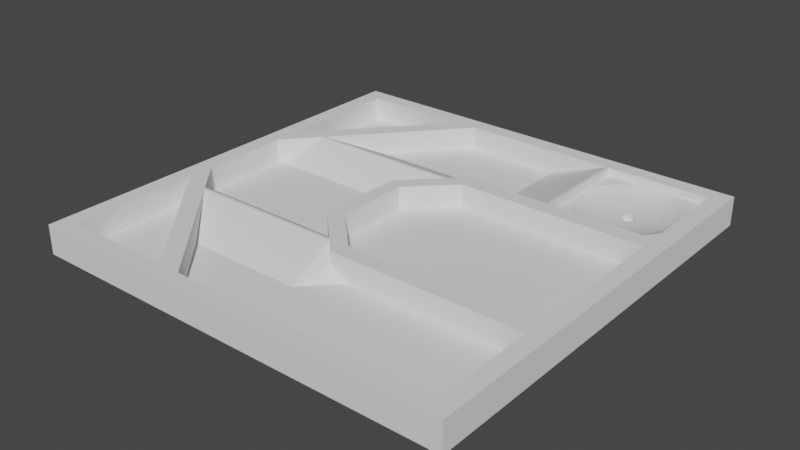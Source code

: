 # Source: levelDesign2.blend  (saved by Blender 4.2.66; exported with 4.5.12 LTS)
import bpy
from mathutils import Matrix  # noqa: F401  (used for matrix-valued properties, if any)

bpy.ops.wm.read_factory_settings(use_empty=True)
scene = bpy.context.scene
scene.name = 'Scene'

# ---- world
world_world = bpy.data.worlds.new('World'); scene.world = world_world
world_world.use_nodes = True; world_world.node_tree.nodes.clear()
_N = world_world.node_tree.nodes; _L = world_world.node_tree.links
n0 = _N.new('ShaderNodeOutputWorld'); n0.name = 'World Output'; n0.location = (300, 300)
n1 = _N.new('ShaderNodeBackground'); n1.name = 'Background'; n1.location = (10, 300)
n1.inputs[0].default_value = (0.05088, 0.05088, 0.05088, 1.0)
_L.new(n1.outputs[0], n0.inputs[0])
n0.is_active_output = True
world_world.color = (0.05088, 0.05088, 0.05088)
world_world.use_sun_shadow = False
world_world.sun_shadow_jitter_overblur = 0.0

# ---- meshes
me_cylinder = bpy.data.meshes.new('Cylinder')
me_cylinder.from_pydata([(4.42, 6.823, -8.513e-09), (-2.175, 2.05, 0.35), (-1.5, 1.717, 0.35), (-1.5, 1.717, -0.75), (0.456, 3.648, -0.75), (0.456, 3.648, 0.35), (0.2038, 4.42, 0.35), (9.226, 3.648, 0.35), (-9.226, 2.05, 0.35), (-10.0, 10.0, -1.0), (-9.226, 9.226, -0.75), (-10.0, 10.0, 0.35), (-9.226, 9.226, 0.35), (10.0, 10.0, -1.0), (10.0, 10.0, 0.35), (9.226, 9.226, 0.35), (9.226, 4.42, 0.35), (9.226, 3.648, -0.75), (-4.037, 9.226, 0.35), (-4.037, 9.226, -0.75), (-9.226, 3.29, -0.75), (-9.226, 3.29, 0.35), (-9.226, 2.05, -0.75), (-2.995, 9.226, -0.75), (-2.995, 9.226, 0.35), (-0.437, 3.778, 0.35), (-7.863, 3.64, 0.35), (-7.745, 3.778, 0.35), (-5.864, 5.972, -0.75), (1.125, 4.42, -0.75), (-0.4275, 5.972, -0.75), (-0.576, 3.64, 0.35), (-2.175, 2.05, -0.75), (0.2038, 4.42, -0.175), (1.456, 4.42, -0.75), (9.226, 9.226, 0.0), (9.226, 4.42, 0.0), (-2.175, -2.05, 0.35), (-1.5, -1.717, 0.35), (-1.5, -1.717, -0.75), (0.456, -3.648, -0.75), (0.456, -3.648, 0.35), (0.2038, -4.42, 0.35), (9.226, -3.648, 0.35), (-9.226, -2.05, 0.35), (-10.0, -10.0, -1.0), (-9.226, -9.226, -0.75), (-10.0, -10.0, 0.35), (-9.226, -9.226, 0.35), (10.0, -10.0, -1.0), (10.0, -10.0, 0.35), (9.226, -9.226, 0.35), (9.226, -4.42, 0.35), (9.226, -3.648, -0.75), (-4.037, -9.226, 0.35), (-4.037, -9.226, -0.75), (-9.226, -3.29, -0.75), (-9.226, -3.29, 0.35), (-9.226, -2.05, -0.75), (-2.995, -9.226, -0.75), (-2.995, -9.226, 0.35), (-0.437, -3.778, 0.35), (-7.863, -3.64, 0.35), (-7.745, -3.778, 0.35), (-5.864, -5.972, -0.75), (1.125, -4.42, -0.75), (-0.4275, -5.972, -0.75), (-0.576, -3.64, 0.35), (-2.175, -2.05, -0.75), (0.2038, -4.42, -0.175), (9.226, -9.226, -0.75), (9.226, -4.42, -0.75), (4.42, 4.42, 0.35), (4.271, 4.42, 0.35), (4.42, 9.226, 0.35), (4.271, 9.226, 0.35), (1.456, 9.226, -0.75), (4.42, 9.226, 0.0), (4.42, 4.42, 0.0), (6.823, 9.226, 0.35), (9.226, 6.823, 0.35), (6.823, 4.42, 0.35), (1.456, 6.822, -0.75), (4.271, 6.822, 0.35), (4.42, 6.823, 0.35), (6.823, 9.226, 1.155e-09), (6.354, 9.18, 1.539e-07), (5.903, 9.043, 3.008e-07), (5.488, 8.821, 4.362e-07), (5.124, 8.522, 5.549e-07), (4.825, 8.158, 6.523e-07), (4.603, 7.743, 7.247e-07), (4.466, 7.292, 7.692e-07), (4.466, 6.354, 7.692e-07), (4.603, 5.903, 7.247e-07), (4.825, 5.488, 6.523e-07), (5.124, 5.124, 5.549e-07), (5.488, 4.825, 4.362e-07), (5.903, 4.603, 3.008e-07), (6.354, 4.466, 1.539e-07), (6.823, 4.42, 1.155e-09), (7.292, 4.466, -1.516e-07), (7.743, 4.603, -2.985e-07), (8.158, 4.825, -4.339e-07), (8.522, 5.124, -5.526e-07), (8.821, 5.488, -6.5e-07), (9.043, 5.903, -7.223e-07), (9.18, 6.354, -7.669e-07), (9.226, 6.823, 0.0), (9.18, 7.292, -7.669e-07), (9.043, 7.743, -7.223e-07), (8.821, 8.158, -6.5e-07), (8.522, 8.522, -5.526e-07), (8.158, 8.821, -4.339e-07), (7.743, 9.043, -2.985e-07), (7.292, 9.18, -1.516e-07), (6.823, 7.133, -0.45), (6.763, 7.127, -0.45), (6.704, 7.109, -0.45), (6.651, 7.081, -0.45), (6.604, 7.042, -0.45), (6.565, 6.995, -0.45), (6.537, 6.942, -0.45), (6.519, 6.883, -0.45), (6.513, 6.823, -0.45), (6.519, 6.763, -0.45), (6.537, 6.704, -0.45), (6.565, 6.651, -0.45), (6.604, 6.604, -0.45), (6.651, 6.565, -0.45), (6.704, 6.537, -0.45), (6.763, 6.519, -0.45), (6.823, 6.513, -0.45), (6.883, 6.519, -0.45), (6.942, 6.537, -0.45), (6.995, 6.565, -0.45), (7.042, 6.604, -0.45), (7.081, 6.651, -0.45), (7.109, 6.704, -0.45), (7.127, 6.763, -0.45), (7.133, 6.823, -0.45), (7.127, 6.883, -0.45), (7.109, 6.942, -0.45), (7.081, 6.995, -0.45), (7.042, 7.042, -0.45), (6.995, 7.081, -0.45), (6.942, 7.109, -0.45), (6.883, 7.127, -0.45), (8.386, 7.868, -0.2), (7.951, 7.577, -0.325), (7.516, 7.286, -0.4125), (7.593, 7.142, -0.4125), (8.076, 7.342, -0.325), (8.56, 7.542, -0.2), (6.104, 5.086, -0.2), (6.304, 5.57, -0.325), (6.504, 6.053, -0.4125), (6.36, 6.13, -0.4125), (6.069, 5.695, -0.325), (5.779, 5.26, -0.2), (6.456, 8.667, -0.2), (6.558, 8.154, -0.325), (6.66, 7.64, -0.4125), (6.823, 7.656, -0.4125), (6.823, 8.18, -0.325), (6.823, 8.703, -0.2), (8.152, 8.152, -0.2), (7.782, 7.782, -0.325), (7.412, 7.412, -0.4125), (6.456, 4.979, -0.2), (6.558, 5.492, -0.325), (6.66, 6.006, -0.4125), (6.104, 8.56, -0.2), (6.304, 8.076, -0.325), (6.504, 7.593, -0.4125), (7.868, 8.386, -0.2), (7.577, 7.951, -0.325), (7.286, 7.516, -0.4125), (6.823, 4.943, -0.2), (6.823, 5.466, -0.325), (6.823, 5.99, -0.4125), (5.779, 8.386, -0.2), (6.069, 7.951, -0.325), (6.36, 7.516, -0.4125), (7.542, 8.56, -0.2), (7.342, 8.076, -0.325), (7.142, 7.593, -0.4125), (7.19, 4.979, -0.2), (7.088, 5.492, -0.325), (6.986, 6.006, -0.4125), (5.494, 8.152, -0.2), (5.864, 7.782, -0.325), (6.234, 7.412, -0.4125), (7.19, 8.667, -0.2), (7.088, 8.154, -0.325), (6.986, 7.64, -0.4125), (7.542, 5.086, -0.2), (7.342, 5.57, -0.325), (7.142, 6.053, -0.4125), (5.26, 7.868, -0.2), (5.695, 7.577, -0.325), (6.13, 7.286, -0.4125), (7.868, 5.26, -0.2), (7.577, 5.695, -0.325), (7.286, 6.13, -0.4125), (5.086, 7.542, -0.2), (5.57, 7.342, -0.325), (6.053, 7.142, -0.4125), (8.152, 5.494, -0.2), (7.782, 5.864, -0.325), (7.412, 6.234, -0.4125), (4.979, 7.19, -0.2), (5.492, 7.088, -0.325), (6.006, 6.986, -0.4125), (8.386, 5.779, -0.2), (7.951, 6.069, -0.325), (7.516, 6.36, -0.4125), (4.943, 6.823, -0.2), (5.466, 6.823, -0.325), (5.99, 6.823, -0.4125), (8.56, 6.104, -0.2), (8.076, 6.304, -0.325), (7.593, 6.504, -0.4125), (4.979, 6.456, -0.2), (5.492, 6.558, -0.325), (6.006, 6.66, -0.4125), (8.667, 6.456, -0.2), (8.154, 6.558, -0.325), (7.64, 6.66, -0.4125), (5.086, 6.104, -0.2), (5.57, 6.304, -0.325), (6.053, 6.504, -0.4125), (8.703, 6.823, -0.2), (8.18, 6.823, -0.325), (7.656, 6.823, -0.4125), (5.26, 5.779, -0.2), (5.695, 6.069, -0.325), (6.13, 6.36, -0.4125), (8.667, 7.19, -0.2), (8.154, 7.088, -0.325), (7.64, 6.986, -0.4125), (5.494, 5.494, -0.2), (5.864, 5.864, -0.325), (6.234, 6.234, -0.4125), (6.823, 7.133, -0.75), (6.763, 7.127, -0.75), (6.704, 7.109, -0.75), (6.651, 7.081, -0.75), (6.604, 7.042, -0.75), (6.565, 6.995, -0.75), (6.537, 6.942, -0.75), (6.519, 6.883, -0.75), (6.513, 6.823, -0.75), (6.519, 6.763, -0.75), (6.537, 6.704, -0.75), (6.565, 6.651, -0.75), (6.604, 6.604, -0.75), (6.651, 6.565, -0.75), (6.704, 6.537, -0.75), (6.763, 6.519, -0.75), (6.823, 6.513, -0.75), (6.883, 6.519, -0.75), (6.942, 6.537, -0.75), (6.995, 6.565, -0.75), (7.042, 6.604, -0.75), (7.081, 6.651, -0.75), (7.109, 6.704, -0.75), (7.127, 6.763, -0.75), (7.133, 6.823, -0.75), (7.127, 6.883, -0.75), (7.109, 6.942, -0.75), (7.081, 6.995, -0.75), (7.042, 7.042, -0.75), (6.995, 7.081, -0.75), (6.942, 7.109, -0.75), (6.883, 7.127, -0.75)], [], [(100, 78, 72, 81), (3, 4, 5, 2), (2, 5, 6, 25, 31, 1), (23, 76, 75, 24), (21, 20, 10, 12), (10, 19, 18, 12), (27, 26, 31, 25), (30, 25, 33, 29), (30, 28, 27, 25), (26, 22, 32, 31), (24, 27, 28, 23), (8, 26, 27, 24, 18, 21), (8, 26, 22), (19, 20, 21, 18), (14, 11, 12, 18, 24, 75, 74, 79, 15), (11, 14, 13, 9), (25, 6, 33), (6, 5, 7, 16, 81, 72, 73), (29, 33, 6, 73, 34), (4, 17, 7, 5), (31, 32, 1), (19, 10, 20), (108, 36, 16, 80), (30, 29, 34, 82, 76, 23, 28), (85, 79, 74, 77), (39, 38, 41, 40), (38, 37, 67, 61, 42, 41), (57, 48, 46, 56), (46, 48, 54, 55), (63, 61, 67, 62), (66, 65, 69, 61), (66, 61, 63, 64), (62, 67, 68, 58), (60, 59, 64, 63), (44, 57, 54, 60, 63, 62), (44, 58, 62), (55, 54, 57, 56), (51, 70, 59, 60), (47, 45, 49, 50), (61, 69, 42), (42, 52, 43, 41), (51, 60, 54, 48, 47, 50), (40, 41, 43, 53), (67, 37, 68), (55, 56, 46), (70, 51, 52, 71), (52, 42, 69, 65, 71), (13, 49, 45, 9), (22, 58, 68, 32), (8, 22, 58, 44), (11, 9, 45, 47), (12, 11, 47, 48, 57, 44, 8, 21), (14, 15, 80, 16, 7, 43, 52, 51, 50), (14, 50, 49, 13), (84, 74, 75, 83), (82, 34, 73, 83), (76, 82, 83, 75), (35, 15, 79, 85), (35, 108, 80, 15), (36, 100, 81, 16), (72, 84, 83, 73), (78, 0, 84, 72), (0, 77, 74, 84), (1, 32, 68, 37), (1, 37, 38, 2), (3, 2, 38, 39), (4, 3, 39, 40, 53, 17), (17, 53, 43, 7), (66, 64, 59, 70, 71, 65), (151, 150, 143, 142), (157, 156, 130, 129), (163, 162, 117, 116), (150, 168, 144, 143), (156, 171, 131, 130), (162, 174, 118, 117), (168, 177, 145, 144), (171, 180, 132, 131), (174, 183, 119, 118), (177, 186, 146, 145), (180, 189, 133, 132), (183, 192, 120, 119), (186, 195, 147, 146), (189, 198, 134, 133), (192, 201, 121, 120), (195, 163, 116, 147), (198, 204, 135, 134), (201, 207, 122, 121), (204, 210, 136, 135), (207, 213, 123, 122), (210, 216, 137, 136), (213, 219, 124, 123), (216, 222, 138, 137), (219, 225, 125, 124), (222, 228, 139, 138), (225, 231, 126, 125), (228, 234, 140, 139), (231, 237, 127, 126), (234, 240, 141, 140), (237, 243, 128, 127), (240, 151, 142, 141), (243, 157, 129, 128), (96, 97, 159, 241), (241, 159, 158, 242), (242, 158, 157, 243), (109, 110, 153, 238), (238, 153, 152, 239), (239, 152, 151, 240), (95, 96, 241, 235), (235, 241, 242, 236), (236, 242, 243, 237), (108, 109, 238, 232), (232, 238, 239, 233), (233, 239, 240, 234), (94, 95, 235, 229), (229, 235, 236, 230), (230, 236, 237, 231), (107, 108, 232, 226), (226, 232, 233, 227), (227, 233, 234, 228), (93, 94, 229, 223), (223, 229, 230, 224), (224, 230, 231, 225), (106, 107, 226, 220), (220, 226, 227, 221), (221, 227, 228, 222), (0, 93, 223, 217), (217, 223, 224, 218), (218, 224, 225, 219), (105, 106, 220, 214), (214, 220, 221, 215), (215, 221, 222, 216), (92, 0, 217, 211), (211, 217, 218, 212), (212, 218, 219, 213), (104, 105, 214, 208), (208, 214, 215, 209), (209, 215, 216, 210), (91, 92, 211, 205), (205, 211, 212, 206), (206, 212, 213, 207), (103, 104, 208, 202), (202, 208, 209, 203), (203, 209, 210, 204), (90, 91, 205, 199), (199, 205, 206, 200), (200, 206, 207, 201), (102, 103, 202, 196), (196, 202, 203, 197), (197, 203, 204, 198), (115, 85, 165, 193), (193, 165, 164, 194), (194, 164, 163, 195), (89, 90, 199, 190), (190, 199, 200, 191), (191, 200, 201, 192), (101, 102, 196, 187), (187, 196, 197, 188), (188, 197, 198, 189), (114, 115, 193, 184), (184, 193, 194, 185), (185, 194, 195, 186), (88, 89, 190, 181), (181, 190, 191, 182), (182, 191, 192, 183), (100, 101, 187, 178), (178, 187, 188, 179), (179, 188, 189, 180), (113, 114, 184, 175), (175, 184, 185, 176), (176, 185, 186, 177), (87, 88, 181, 172), (172, 181, 182, 173), (173, 182, 183, 174), (99, 100, 178, 169), (169, 178, 179, 170), (170, 179, 180, 171), (112, 113, 175, 166), (166, 175, 176, 167), (167, 176, 177, 168), (86, 87, 172, 160), (160, 172, 173, 161), (161, 173, 174, 162), (98, 99, 169, 154), (154, 169, 170, 155), (155, 170, 171, 156), (111, 112, 166, 148), (148, 166, 167, 149), (149, 167, 168, 150), (85, 86, 160, 165), (165, 160, 161, 164), (164, 161, 162, 163), (97, 98, 154, 159), (159, 154, 155, 158), (158, 155, 156, 157), (110, 111, 148, 153), (153, 148, 149, 152), (152, 149, 150, 151), (123, 124, 252, 251), (137, 138, 266, 265), (124, 125, 253, 252), (138, 139, 267, 266), (125, 126, 254, 253), (139, 140, 268, 267), (126, 127, 255, 254), (140, 141, 269, 268), (127, 128, 256, 255), (141, 142, 270, 269), (128, 129, 257, 256), (142, 143, 271, 270), (129, 130, 258, 257), (116, 117, 245, 244), (143, 144, 272, 271), (130, 131, 259, 258), (117, 118, 246, 245), (144, 145, 273, 272), (131, 132, 260, 259), (118, 119, 247, 246), (145, 146, 274, 273), (132, 133, 261, 260), (119, 120, 248, 247), (146, 147, 275, 274), (133, 134, 262, 261), (120, 121, 249, 248), (147, 116, 244, 275), (134, 135, 263, 262), (121, 122, 250, 249), (135, 136, 264, 263), (122, 123, 251, 250), (136, 137, 265, 264), (0, 92, 91, 90, 89, 88, 87, 86, 85, 77), (108, 35, 85, 115, 114, 113, 112, 111, 110, 109), (100, 36, 108, 107, 106, 105, 104, 103, 102, 101), (78, 100, 99, 98, 97, 96, 95, 94, 93, 0), (244, 245, 246, 247, 248, 249, 250, 251, 252, 253, 254, 255, 256, 257, 258, 259, 260, 261, 262, 263, 264, 265, 266, 267, 268, 269, 270, 271, 272, 273, 274, 275)])
_uv = me_cylinder.uv_layers.new(name='UVMap')
_uv.uv.foreach_set('vector', [0.0, 0.0, 0.0, 0.0, 0.625, 0.5, 0.3125, 0.25, 0.375, 0.6875, 0.375, 0.6875, 0.625, 0.6875, 0.625, 0.6875, 0.625, 0.6875, 0.625, 0.6875, 0.0, 0.0, 0.0, 0.0, 0.0, 0.0, 0.0, 0.0, 0.25, 0.75, 0.375, 1.0, 0.625, 0.0, 0.6269, 0.8731, 0.625, 0.0625, 0.375, 0.0625, 0.125, 0.75, 0.625, 1.0, 0.125, 0.75, 0.1875, 0.75, 0.6259, 0.9366, 0.625, 1.0, 0.01932, 0.01627, 0.0, 0.0, 0.0, 0.0, 0.0, 0.0, 0.0, 0.0, 0.0, 0.0, 0.0, 0.0, 0.0, 0.0, 0.0, 0.0, 0.375, 0.3157, 0.01932, 0.01627, 0.0, 0.0, 0.0, 0.0, 0.0, 0.0, 0.0, 0.0, 0.0, 0.0, 0.6269, 0.8731, 0.01932, 0.01627, 0.375, 0.3157, 0.25, 0.75, 0.625, 0.09375, 0.4883, 0.07324, 0.01932, 0.01627, 0.6269, 0.8731, 0.0, 0.0, 0.625, 0.0625, 0.625, 0.09375, 0.4883, 0.07324, 0.0, 0.0, 0.1875, 0.75, 0.375, 0.0625, 0.625, 0.0625, 0.0, 0.0, 0.625, 0.75, 0.625, 1.0, 0.625, 1.0, 0.6259, 0.9366, 0.6269, 0.8731, 0.625, 0.0, 0.875, 0.5, 0.75, 0.625, 0.625, 0.75, 0.625, 1.0, 0.625, 0.75, 0.375, 0.75, 0.375, 0.0, 0.0, 0.0, 0.0, 0.0, 0.0, 0.0, 0.0, 0.0, 0.625, 0.6875, 0.625, 0.6875, 0.0, 0.0, 0.0, 0.0, 0.0, 0.0, 0.0, 0.0, 0.0, 0.0, 0.0, 0.0, 0.0, 0.0, 0.625, 0.75, 0.375, 0.75, 0.375, 0.6875, 0.375, 0.6875, 0.625, 0.6875, 0.625, 0.6875, 0.0, 0.0, 0.0, 0.0, 0.0, 0.0, 0.1875, 0.75, 0.125, 0.75, 0.375, 0.0625, 0.0, 0.0, 0.0, 0.0, 0.625, 0.6842, 0.625, 0.7171, 0.0, 0.0, 0.0, 0.0, 0.375, 0.75, 0.375, 0.875, 0.375, 1.0, 0.25, 0.75, 0.375, 0.3157, 0.0, 0.0, 0.75, 0.625, 0.875, 0.5, 0.0, 0.0, 0.375, 0.6875, 0.625, 0.6875, 0.625, 0.6875, 0.375, 0.6875, 0.625, 0.6875, 0.0, 0.0, 0.0, 0.0, 0.0, 0.0, 0.0, 0.0, 0.625, 0.6875, 0.625, 0.0625, 0.625, 1.0, 0.125, 0.75, 0.375, 0.0625, 0.125, 0.75, 0.625, 1.0, 0.6259, 0.9366, 0.1875, 0.75, 0.01932, 0.01627, 0.0, 0.0, 0.0, 0.0, 0.0, 0.0, 0.0, 0.0, 0.0, 0.0, 0.0, 0.0, 0.0, 0.0, 0.0, 0.0, 0.0, 0.0, 0.01932, 0.01627, 0.375, 0.3157, 0.0, 0.0, 0.0, 0.0, 0.0, 0.0, 0.0, 0.0, 0.6269, 0.8731, 0.25, 0.75, 0.375, 0.3157, 0.01932, 0.01627, 0.625, 0.09375, 0.625, 0.0625, 0.0, 0.0, 0.6269, 0.8731, 0.01932, 0.01627, 0.4883, 0.07324, 0.625, 0.09375, 0.0, 0.0, 0.4883, 0.07324, 0.1875, 0.75, 0.0, 0.0, 0.625, 0.0625, 0.375, 0.0625, 0.625, 0.75, 0.0, 0.0, 0.25, 0.75, 0.6269, 0.8731, 0.625, 1.0, 0.375, 0.0, 0.375, 0.75, 0.625, 0.75, 0.0, 0.0, 0.0, 0.0, 0.0, 0.0, 0.0, 0.0, 0.0, 0.0, 0.625, 0.6875, 0.625, 0.6875, 0.625, 0.75, 0.6269, 0.8731, 0.0, 0.0, 0.625, 1.0, 0.625, 1.0, 0.625, 0.75, 0.375, 0.6875, 0.625, 0.6875, 0.625, 0.6875, 0.375, 0.6875, 0.0, 0.0, 0.0, 0.0, 0.0, 0.0, 0.1875, 0.75, 0.375, 0.0625, 0.125, 0.75, 0.0, 0.0, 0.625, 0.75, 0.625, 0.6842, 0.0, 0.0, 0.0, 0.0, 0.0, 0.0, 0.0, 0.0, 0.0, 0.0, 0.0, 0.0, 0.375, 0.75, 0.375, 0.75, 0.375, 0.0, 0.375, 0.0, 0.0, 0.0, 0.0, 0.0, 0.0, 0.0, 0.0, 0.0, 0.625, 0.09375, 0.0, 0.0, 0.0, 0.0, 0.625, 0.09375, 0.625, 1.0, 0.375, 0.0, 0.375, 0.0, 0.625, 1.0, 0.625, 1.0, 0.625, 1.0, 0.625, 1.0, 0.625, 1.0, 0.625, 0.0625, 0.625, 0.09375, 0.625, 0.09375, 0.625, 0.0625, 0.625, 0.75, 0.625, 0.75, 0.3125, 0.375, 0.0, 0.0, 0.625, 0.6875, 0.625, 0.6875, 0.625, 0.6842, 0.625, 0.75, 0.625, 0.75, 0.625, 0.75, 0.625, 0.75, 0.375, 0.75, 0.375, 0.75, 0.4375, 0.25, 0.875, 0.5, 0.625, 0.0, 0.3125, 0.0, 0.375, 0.875, 0.375, 0.75, 0.625, 0.75, 0.625, 0.375, 0.375, 1.0, 0.375, 0.875, 0.625, 0.375, 0.625, 0.0, 0.0, 0.0, 0.625, 0.75, 0.75, 0.625, 0.0, 0.0, 0.0, 0.0, 0.0, 0.0, 0.625, 0.7171, 0.625, 0.75, 0.0, 0.0, 0.0, 0.0, 0.3125, 0.25, 0.0, 0.0, 0.0, 0.0, 0.4375, 0.25, 0.3125, 0.0, 0.0, 0.0, 0.0, 0.0, 0.0, 0.0, 0.4375, 0.25, 0.0, 0.0, 0.0, 0.0, 0.0, 0.0, 0.875, 0.5, 0.4375, 0.25, 0.0, 0.0, 0.0, 0.0, 0.0, 0.0, 0.0, 0.0, 0.0, 0.0, 0.0, 0.0, 0.625, 0.6875, 0.625, 0.6875, 0.375, 0.6875, 0.625, 0.6875, 0.625, 0.6875, 0.375, 0.6875, 0.375, 0.6875, 0.375, 0.6875, 0.375, 0.6875, 0.375, 0.6875, 0.375, 0.6875, 0.375, 0.6875, 0.375, 0.6875, 0.375, 0.6875, 0.625, 0.6875, 0.625, 0.6875, 0.0, 0.0, 0.375, 0.3157, 0.25, 0.75, 0.0, 0.0, 0.0, 0.0, 0.0, 0.0, 0.0, 0.0, 0.0, 0.0, 0.0, 0.0, 0.0, 0.0, 0.0, 0.0, 0.0, 0.0, 0.0, 0.0, 0.0, 0.0, 0.0, 0.0, 0.0, 0.0, 0.0, 0.0, 0.0, 0.0, 0.0, 0.0, 0.0, 0.0, 0.0, 0.0, 0.0, 0.0, 0.0, 0.0, 0.0, 0.0, 0.0, 0.0, 0.0, 0.0, 0.0, 0.0, 0.0, 0.0, 0.0, 0.0, 0.0, 0.0, 0.0, 0.0, 0.0, 0.0, 0.0, 0.0, 0.0, 0.0, 0.0, 0.0, 0.0, 0.0, 0.0, 0.0, 0.0, 0.0, 0.0, 0.0, 0.0, 0.0, 0.0, 0.0, 0.0, 0.0, 0.0, 0.0, 0.0, 0.0, 0.0, 0.0, 0.0, 0.0, 0.0, 0.0, 0.0, 0.0, 0.0, 0.0, 0.0, 0.0, 0.0, 0.0, 0.0, 0.0, 0.0, 0.0, 0.0, 0.0, 0.0, 0.0, 0.0, 0.0, 0.0, 0.0, 0.0, 0.0, 0.0, 0.0, 0.0, 0.0, 0.0, 0.0, 0.0, 0.0, 0.0, 0.0, 0.0, 0.0, 0.0, 0.0, 0.0, 0.0, 0.0, 0.0, 0.0, 0.0, 0.0, 0.0, 0.0, 0.0, 0.0, 0.0, 0.0, 0.0, 0.0, 0.0, 0.0, 0.0, 0.0, 0.0, 0.0, 0.0, 0.0, 0.0, 0.0, 0.0, 0.0, 0.0, 0.0, 0.0, 0.0, 0.0, 0.0, 0.0, 0.0, 0.0, 0.0, 0.0, 0.0, 0.0, 0.0, 0.0, 0.0, 0.0, 0.0, 0.0, 0.0, 0.0, 0.0, 0.0, 0.0, 0.0, 0.0, 0.0, 0.0, 0.0, 0.0, 0.0, 0.0, 0.0, 0.0, 0.0, 0.0, 0.0, 0.0, 0.0, 0.0, 0.0, 0.0, 0.0, 0.0, 0.0, 0.0, 0.0, 0.0, 0.0, 0.0, 0.0, 0.0, 0.0, 0.0, 0.0, 0.0, 0.0, 0.0, 0.0, 0.0, 0.0, 0.0, 0.0, 0.0, 0.0, 0.0, 0.0, 0.0, 0.0, 0.0, 0.0, 0.0, 0.0, 0.0, 0.0, 0.0, 0.0, 0.0, 0.0, 0.0, 0.0, 0.0, 0.0, 0.0, 0.0, 0.0, 0.0, 0.0, 0.0, 0.0, 0.0, 0.0, 0.0, 0.0, 0.0, 0.0, 0.0, 0.0, 0.0, 0.0, 0.0, 0.0, 0.0, 0.0, 0.0, 0.0, 0.0, 0.0, 0.0, 0.0, 0.0, 0.0, 0.0, 0.0, 0.0, 0.0, 0.0, 0.0, 0.0, 0.0, 0.0, 0.0, 0.0, 0.0, 0.0, 0.0, 0.0, 0.0, 0.0, 0.0, 0.0, 0.0, 0.0, 0.0, 0.0, 0.0, 0.0, 0.0, 0.0, 0.0, 0.0, 0.0, 0.0, 0.0, 0.0, 0.0, 0.0, 0.0, 0.0, 0.0, 0.0, 0.0, 0.0, 0.0, 0.0, 0.0, 0.0, 0.0, 0.0, 0.0, 0.0, 0.0, 0.0, 0.0, 0.0, 0.0, 0.0, 0.0, 0.0, 0.0, 0.0, 0.0, 0.0, 0.0, 0.0, 0.0, 0.0, 0.0, 0.0, 0.0, 0.0, 0.0, 0.0, 0.0, 0.0, 0.0, 0.0, 0.0, 0.0, 0.0, 0.0, 0.0, 0.0, 0.0, 0.0, 0.0, 0.0, 0.0, 0.0, 0.0, 0.0, 0.0, 0.0, 0.0, 0.0, 0.0, 0.0, 0.0, 0.0, 0.0, 0.0, 0.0, 0.0, 0.0, 0.0, 0.0, 0.0, 0.0, 0.0, 0.0, 0.0, 0.0, 0.0, 0.0, 0.0, 0.0, 0.0, 0.0, 0.0, 0.0, 0.0, 0.0, 0.0, 0.0, 0.0, 0.0, 0.0, 0.0, 0.0, 0.0, 0.0, 0.0, 0.0, 0.0, 0.0, 0.0, 0.0, 0.0, 0.0, 0.0, 0.0, 0.0, 0.0, 0.0, 0.0, 0.0, 0.0, 0.0, 0.0, 0.0, 0.0, 0.0, 0.0, 0.0, 0.0, 0.0, 0.0, 0.0, 0.0, 0.0, 0.0, 0.0, 0.0, 0.0, 0.0, 0.0, 0.0, 0.0, 0.0, 0.0, 0.0, 0.0, 0.0, 0.0, 0.0, 0.0, 0.0, 0.0, 0.0, 0.0, 0.0, 0.0, 0.0, 0.0, 0.0, 0.0, 0.0, 0.0, 0.0, 0.0, 0.0, 0.0, 0.0, 0.0, 0.0, 0.0, 0.0, 0.0, 0.0, 0.0, 0.0, 0.0, 0.0, 0.0, 0.0, 0.0, 0.0, 0.0, 0.0, 0.0, 0.0, 0.0, 0.0, 0.0, 0.0, 0.0, 0.0, 0.0, 0.0, 0.0, 0.0, 0.0, 0.0, 0.0, 0.0, 0.0, 0.0, 0.0, 0.0, 0.0, 0.0, 0.0, 0.0, 0.0, 0.0, 0.0, 0.0, 0.0, 0.0, 0.0, 0.0, 0.0, 0.0, 0.0, 0.0, 0.0, 0.0, 0.0, 0.0, 0.0, 0.0, 0.0, 0.0, 0.0, 0.0, 0.0, 0.0, 0.0, 0.0, 0.0, 0.0, 0.0, 0.0, 0.0, 0.0, 0.0, 0.0, 0.0, 0.0, 0.0, 0.0, 0.0, 0.0, 0.0, 0.0, 0.0, 0.0, 0.0, 0.0, 0.0, 0.0, 0.0, 0.0, 0.0, 0.0, 0.0, 0.0, 0.0, 0.0, 0.0, 0.0, 0.0, 0.0, 0.0, 0.0, 0.0, 0.0, 0.0, 0.0, 0.0, 0.0, 0.0, 0.0, 0.0, 0.0, 0.0, 0.0, 0.0, 0.0, 0.0, 0.0, 0.0, 0.0, 0.0, 0.0, 0.0, 0.0, 0.0, 0.0, 0.0, 0.0, 0.0, 0.0, 0.0, 0.0, 0.0, 0.0, 0.0, 0.0, 0.0, 0.0, 0.0, 0.0, 0.0, 0.0, 0.0, 0.0, 0.0, 0.0, 0.0, 0.0, 0.0, 0.0, 0.0, 0.0, 0.0, 0.0, 0.0, 0.0, 0.0, 0.0, 0.0, 0.0, 0.0, 0.0, 0.0, 0.0, 0.0, 0.0, 0.0, 0.0, 0.0, 0.0, 0.0, 0.0, 0.0, 0.0, 0.0, 0.0, 0.0, 0.0, 0.0, 0.0, 0.0, 0.0, 0.0, 0.0, 0.0, 0.0, 0.0, 0.0, 0.0, 0.0, 0.0, 0.0, 0.0, 0.0, 0.0, 0.0, 0.0, 0.0, 0.0, 0.0, 0.0, 0.0, 0.0, 0.0, 0.0, 0.0, 0.0, 0.0, 0.0, 0.0, 0.0, 0.0, 0.0, 0.0, 0.0, 0.0, 0.0, 0.0, 0.0, 0.0, 0.0, 0.0, 0.0, 0.0, 0.0, 0.0, 0.0, 0.0, 0.0, 0.0, 0.0, 0.0, 0.0, 0.0, 0.0, 0.0, 0.0, 0.0, 0.0, 0.0, 0.0, 0.0, 0.0, 0.0, 0.0, 0.0, 0.0, 0.0, 0.0, 0.0, 0.0, 0.0, 0.0, 0.0, 0.0, 0.0, 0.0, 0.0, 0.0, 0.0, 0.0, 0.0, 0.0, 0.0, 0.0, 0.0, 0.0, 0.0, 0.0, 0.0, 0.0, 0.0, 0.0, 0.0, 0.0, 0.0, 0.0, 0.0, 0.0, 0.0, 0.0, 0.0, 0.0, 0.0, 0.0, 0.0, 0.0, 0.0, 0.0, 0.0, 0.0, 0.0, 0.0, 0.0, 0.0, 0.0, 0.0, 0.0, 0.0, 0.0, 0.0, 0.0, 0.0, 0.0, 0.0, 0.0, 0.0, 0.0, 0.0, 0.0, 0.0, 0.0, 0.0, 0.0, 0.0, 0.0, 0.0, 0.0, 0.0, 0.0, 0.0, 0.0, 0.0, 0.0, 0.0, 0.0, 0.0, 0.0, 0.0, 0.0, 0.0, 0.0, 0.0, 0.0, 0.0, 0.0, 0.0, 0.0, 0.0, 0.0, 0.0, 0.0, 0.0, 0.0, 0.0, 0.0, 0.0, 0.0, 0.0, 0.0, 0.0, 0.0, 0.0, 0.0, 0.0, 0.0, 0.0, 0.0, 0.0, 0.0, 0.0, 0.0, 0.0, 0.0, 0.0, 0.0, 0.0, 0.0, 0.0, 0.0, 0.0, 0.0, 0.0, 0.0, 0.0, 0.0, 0.0, 0.0, 0.0, 0.0, 0.0, 0.0, 0.0, 0.0, 0.0, 0.0, 0.0, 0.0, 0.0, 0.0, 0.0, 0.0, 0.0, 0.0, 0.0, 0.0, 0.0, 0.0, 0.0, 0.0, 0.0, 0.0, 0.0, 0.0, 0.0, 0.0, 0.0, 0.0, 0.0, 0.0, 0.0, 0.0, 0.0, 0.0, 0.0, 0.0, 0.0, 0.0, 0.0, 0.0, 0.0, 0.0, 0.0, 0.0, 0.0, 0.0, 0.0, 0.0, 0.0, 0.0, 0.0, 0.0, 0.0, 0.0, 0.0, 0.0, 0.0, 0.0, 0.0, 0.0, 0.0, 0.0, 0.0, 0.0, 0.0, 0.0, 0.0, 0.0, 0.0, 0.0, 0.0, 0.0, 0.0, 0.0, 0.0, 0.0, 0.0, 0.0, 0.0, 0.0, 0.0, 0.0, 0.0, 0.0, 0.0, 0.0, 0.0, 0.0, 0.0, 0.0, 0.0, 0.0, 0.0, 0.0, 0.0, 0.0, 0.0, 0.0, 0.0, 0.0, 0.0, 0.0, 0.0, 0.0, 0.0, 0.0, 0.0, 0.0, 0.0, 0.0, 0.0, 0.0, 0.0, 0.0, 0.0, 0.0, 0.0, 0.0, 0.0, 0.0, 0.0, 0.0, 0.0, 0.0, 0.0, 0.0, 0.0, 0.0, 0.0, 0.0, 0.0, 0.0, 0.0, 0.0, 0.0, 0.0, 0.0, 0.0, 0.0, 0.0, 0.0, 0.0, 0.0, 0.0, 0.0, 0.0, 0.0, 0.0, 0.0, 0.0, 0.0, 0.0, 0.0, 0.0, 0.0, 0.0, 0.0, 0.0, 0.0, 0.0, 0.0, 0.0, 0.0, 0.0, 0.0, 0.0, 0.0, 0.0, 0.0, 0.0, 0.0, 0.0, 0.0, 0.0, 0.0, 0.0, 0.0, 0.0, 0.0, 0.0, 0.0, 0.0, 0.0, 0.0, 0.0, 0.0, 0.0, 0.0, 0.0, 0.0, 0.0, 0.0, 0.0, 0.0, 0.0, 0.0, 0.0, 0.0, 0.0, 0.0, 0.0, 0.0, 0.0, 0.0, 0.0, 0.0, 0.0, 0.0, 0.0, 0.0, 0.0, 0.0, 0.0, 0.0, 0.0, 0.0, 0.0, 0.0, 0.0, 0.0, 0.0, 0.0, 0.0, 0.0, 0.0, 0.0, 0.0, 0.0, 0.0, 0.0, 0.0, 0.0, 0.0, 0.0, 0.0, 0.0, 0.0, 0.0, 0.0, 0.0, 0.0, 0.0, 0.0, 0.0, 0.0, 0.0, 0.0, 0.0, 0.0, 0.0, 0.0, 0.0, 0.0, 0.0, 0.0, 0.0, 0.0, 0.0, 0.0, 0.0, 0.0, 0.0, 0.0, 0.0, 0.0, 0.0, 0.0, 0.0, 0.0, 0.0, 0.0, 0.0, 0.0, 0.0, 0.0, 0.0, 0.0, 0.0, 0.0, 0.0, 0.0, 0.0, 0.0, 0.0, 0.0, 0.0, 0.0, 0.0, 0.0, 0.0, 0.0, 0.0, 0.0, 0.0, 0.0, 0.0, 0.0, 0.0, 0.0, 0.0, 0.0, 0.0, 0.0, 0.0, 0.0, 0.0, 0.0, 0.0, 0.0, 0.0, 0.0, 0.0, 0.0, 0.0, 0.0, 0.0, 0.0, 0.0, 0.0, 0.0, 0.0, 0.0, 0.0, 0.0, 0.0, 0.0, 0.0, 0.0, 0.0, 0.0, 0.0, 0.0, 0.0, 0.0, 0.0, 0.0, 0.0, 0.0, 0.0, 0.0, 0.0, 0.0, 0.0, 0.0, 0.0, 0.0, 0.0, 0.0, 0.0, 0.0, 0.0, 0.0, 0.0, 0.0, 0.0, 0.0, 0.0, 0.0, 0.0, 0.0, 0.0, 0.0, 0.0, 0.0, 0.0, 0.0, 0.0, 0.0, 0.0, 0.0, 0.0, 0.0, 0.0, 0.0, 0.0, 0.0, 0.0, 0.0, 0.0, 0.0, 0.0, 0.0, 0.0, 0.0, 0.0, 0.0, 0.0, 0.0, 0.0, 0.0, 0.0, 0.0, 0.0, 0.0, 0.0, 0.0, 0.0, 0.0, 0.0, 0.0, 0.0, 0.0, 0.0, 0.0, 0.0, 0.0, 0.0, 0.0, 0.0, 0.0, 0.0, 0.0, 0.0, 0.0, 0.0, 0.0, 0.0, 0.0, 0.0, 0.0, 0.0, 0.0, 0.0, 0.0, 0.0, 0.0, 0.0, 0.0, 0.0, 0.0, 0.0, 0.0, 0.0, 0.0, 0.0, 0.0, 0.0, 0.0, 0.0, 0.0, 0.0, 0.0, 0.0, 0.0, 0.0, 0.0, 0.0, 0.0, 0.0, 0.0, 0.0, 0.0, 0.0, 0.0, 0.0, 0.0, 0.0, 0.0, 0.0, 0.0, 0.0, 0.0, 0.0, 0.0, 0.0, 0.0, 0.0, 0.0, 0.0, 0.0, 0.0, 0.0, 0.0, 0.0, 0.0, 0.0, 0.0, 0.0, 0.0, 0.0, 0.0, 0.0, 0.0, 0.0, 0.0, 0.0, 0.0, 0.0, 0.0, 0.0, 0.0, 0.0, 0.0, 0.0, 0.0, 0.0, 0.0, 0.0, 0.0, 0.0, 0.0, 0.0, 0.0, 0.0, 0.0, 0.0, 0.0, 0.0, 0.0, 0.0, 0.0, 0.0, 0.0, 0.0, 0.0, 0.0, 0.0, 0.0, 0.0, 0.0, 0.0, 0.0, 0.0, 0.0, 0.0, 0.0, 0.0, 0.0, 0.0, 0.0, 0.0, 0.0, 0.0, 0.0, 0.0, 0.0, 0.0, 0.0, 0.0, 0.0, 0.0, 0.0, 0.0, 0.0, 0.0, 0.0, 0.0, 0.0, 0.0, 0.0, 0.0, 0.0, 0.0, 0.0, 0.0, 0.0, 0.0, 0.0, 0.0, 0.0, 0.0, 0.0, 0.0, 0.0, 0.0, 0.0, 0.0, 0.0, 0.0, 0.0, 0.0, 0.0, 0.0, 0.0, 0.0, 0.0, 0.0, 0.0, 0.0, 0.0, 0.0, 0.0, 0.0, 0.0, 0.0, 0.0, 0.0, 0.0, 0.0, 0.0, 0.0, 0.0, 0.0, 0.0, 0.0, 0.0])
me_cylinder.update()

# ---- objects
ob_cylinder = bpy.data.objects.new('Cylinder', me_cylinder)

# ---- transforms, parenting, visibility, modifiers, constraints
ob_cylinder.location = (0.0, 0.0, 0.0)

# ---- collection membership
scene.collection.objects.link(ob_cylinder)

# ---- scene / render settings (as saved in the file)
scene.frame_start = 1; scene.frame_end = 250; scene.frame_set(115)
scene.render.engine = 'BLENDER_EEVEE_NEXT'
scene.cycles.sampling_pattern = 'TABULATED_SOBOL'
scene.cycles.use_light_tree = False
scene.view_settings.view_transform = 'Filmic'
bpy.context.view_layer.update()

# ---- added for rendering (the .blend has no active camera and no usable light): camera, sun
cam_auto = bpy.data.cameras.new('AutoCamera')
cam_auto.lens = 50.0
cam_auto.sensor_width = 36.0
cam_auto.clip_end = 1000.0
ob_auto_camera = bpy.data.objects.new('AutoCamera', cam_auto)
scene.collection.objects.link(ob_auto_camera)
ob_auto_camera.location = (26.1991, -31.4389, 20.6343)
ob_auto_camera.rotation_euler = (1.09748, -7.21219e-08, 0.694738)
scene.camera = ob_auto_camera
light_auto_sun = bpy.data.lights.new('AutoSun', 'SUN')
light_auto_sun.energy = 3.0
light_auto_sun.angle = 0.0523599
ob_auto_sun = bpy.data.objects.new('AutoSun', light_auto_sun)
scene.collection.objects.link(ob_auto_sun)
ob_auto_sun.rotation_euler = (0.872665, 0.174533, 0.523599)
bpy.context.view_layer.update()
